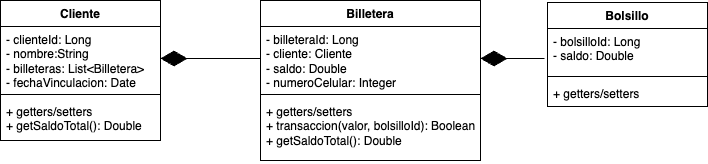

The diagram above was exported from draw.io. Its source (the exported page's mxGraphModel, read from the mxfile embedded in the PNG):
<mxGraphModel dx="1026" dy="684" grid="1" gridSize="10" guides="1" tooltips="1" connect="1" arrows="1" fold="1" page="1" pageScale="1" pageWidth="827" pageHeight="1169" math="0" shadow="0">
  <root>
    <mxCell id="0" />
    <mxCell id="1" parent="0" />
    <mxCell id="aCmA02yCsuWp36RvkCQL-1" value="Billetera" style="swimlane;fontStyle=1;align=center;verticalAlign=top;childLayout=stackLayout;horizontal=1;startSize=26;horizontalStack=0;resizeParent=1;resizeParentMax=0;resizeLast=0;collapsible=1;marginBottom=0;whiteSpace=wrap;html=1;" vertex="1" parent="1">
      <mxGeometry x="320" y="220" width="220" height="160" as="geometry" />
    </mxCell>
    <mxCell id="aCmA02yCsuWp36RvkCQL-2" value="&lt;div&gt;- billeteraId: Long&lt;/div&gt;- cliente: Cliente&lt;div&gt;- saldo: Double&lt;/div&gt;&lt;div&gt;- numeroCelular: Integer&lt;/div&gt;&lt;div&gt;- bolsillos: List&amp;lt;Bolsillo&amp;gt;&lt;/div&gt;" style="text;strokeColor=none;fillColor=none;align=left;verticalAlign=top;spacingLeft=4;spacingRight=4;overflow=hidden;rotatable=0;points=[[0,0.5],[1,0.5]];portConstraint=eastwest;whiteSpace=wrap;html=1;" vertex="1" parent="aCmA02yCsuWp36RvkCQL-1">
      <mxGeometry y="26" width="220" height="64" as="geometry" />
    </mxCell>
    <mxCell id="aCmA02yCsuWp36RvkCQL-3" value="" style="line;strokeWidth=1;fillColor=none;align=left;verticalAlign=middle;spacingTop=-1;spacingLeft=3;spacingRight=3;rotatable=0;labelPosition=right;points=[];portConstraint=eastwest;strokeColor=inherit;" vertex="1" parent="aCmA02yCsuWp36RvkCQL-1">
      <mxGeometry y="90" width="220" height="8" as="geometry" />
    </mxCell>
    <mxCell id="aCmA02yCsuWp36RvkCQL-4" value="+ getters/setters&lt;div&gt;+ transaccion(valor, bolsilloId): Boolean&lt;/div&gt;&lt;div&gt;+ getSaldoTotal(): Double&lt;/div&gt;" style="text;strokeColor=none;fillColor=none;align=left;verticalAlign=top;spacingLeft=4;spacingRight=4;overflow=hidden;rotatable=0;points=[[0,0.5],[1,0.5]];portConstraint=eastwest;whiteSpace=wrap;html=1;" vertex="1" parent="aCmA02yCsuWp36RvkCQL-1">
      <mxGeometry y="98" width="220" height="62" as="geometry" />
    </mxCell>
    <mxCell id="aCmA02yCsuWp36RvkCQL-5" value="Cliente" style="swimlane;fontStyle=1;align=center;verticalAlign=top;childLayout=stackLayout;horizontal=1;startSize=26;horizontalStack=0;resizeParent=1;resizeParentMax=0;resizeLast=0;collapsible=1;marginBottom=0;whiteSpace=wrap;html=1;" vertex="1" parent="1">
      <mxGeometry x="60" y="220" width="160" height="140" as="geometry" />
    </mxCell>
    <mxCell id="aCmA02yCsuWp36RvkCQL-6" value="&lt;div&gt;- clienteId: Long&lt;/div&gt;- nombre:String&lt;div&gt;- billeteras: List&amp;lt;Billetera&amp;gt;&lt;/div&gt;&lt;div&gt;- fechaVinculacion: Date&lt;/div&gt;" style="text;strokeColor=none;fillColor=none;align=left;verticalAlign=top;spacingLeft=4;spacingRight=4;overflow=hidden;rotatable=0;points=[[0,0.5],[1,0.5]];portConstraint=eastwest;whiteSpace=wrap;html=1;" vertex="1" parent="aCmA02yCsuWp36RvkCQL-5">
      <mxGeometry y="26" width="160" height="64" as="geometry" />
    </mxCell>
    <mxCell id="aCmA02yCsuWp36RvkCQL-7" value="" style="line;strokeWidth=1;fillColor=none;align=left;verticalAlign=middle;spacingTop=-1;spacingLeft=3;spacingRight=3;rotatable=0;labelPosition=right;points=[];portConstraint=eastwest;strokeColor=inherit;" vertex="1" parent="aCmA02yCsuWp36RvkCQL-5">
      <mxGeometry y="90" width="160" height="8" as="geometry" />
    </mxCell>
    <mxCell id="aCmA02yCsuWp36RvkCQL-8" value="+ getters/setters&lt;div&gt;+ getSaldoTotal(): Double&lt;/div&gt;" style="text;strokeColor=none;fillColor=none;align=left;verticalAlign=top;spacingLeft=4;spacingRight=4;overflow=hidden;rotatable=0;points=[[0,0.5],[1,0.5]];portConstraint=eastwest;whiteSpace=wrap;html=1;" vertex="1" parent="aCmA02yCsuWp36RvkCQL-5">
      <mxGeometry y="98" width="160" height="42" as="geometry" />
    </mxCell>
    <mxCell id="aCmA02yCsuWp36RvkCQL-9" value="Bolsillo" style="swimlane;fontStyle=1;align=center;verticalAlign=top;childLayout=stackLayout;horizontal=1;startSize=26;horizontalStack=0;resizeParent=1;resizeParentMax=0;resizeLast=0;collapsible=1;marginBottom=0;whiteSpace=wrap;html=1;" vertex="1" parent="1">
      <mxGeometry x="607" y="222" width="160" height="104" as="geometry" />
    </mxCell>
    <mxCell id="aCmA02yCsuWp36RvkCQL-10" value="&lt;div&gt;- bolsilloId: Long&lt;/div&gt;- saldo: Double" style="text;strokeColor=none;fillColor=none;align=left;verticalAlign=top;spacingLeft=4;spacingRight=4;overflow=hidden;rotatable=0;points=[[0,0.5],[1,0.5]];portConstraint=eastwest;whiteSpace=wrap;html=1;" vertex="1" parent="aCmA02yCsuWp36RvkCQL-9">
      <mxGeometry y="26" width="160" height="44" as="geometry" />
    </mxCell>
    <mxCell id="aCmA02yCsuWp36RvkCQL-11" value="" style="line;strokeWidth=1;fillColor=none;align=left;verticalAlign=middle;spacingTop=-1;spacingLeft=3;spacingRight=3;rotatable=0;labelPosition=right;points=[];portConstraint=eastwest;strokeColor=inherit;" vertex="1" parent="aCmA02yCsuWp36RvkCQL-9">
      <mxGeometry y="70" width="160" height="8" as="geometry" />
    </mxCell>
    <mxCell id="aCmA02yCsuWp36RvkCQL-12" value="+ getters/setters" style="text;strokeColor=none;fillColor=none;align=left;verticalAlign=top;spacingLeft=4;spacingRight=4;overflow=hidden;rotatable=0;points=[[0,0.5],[1,0.5]];portConstraint=eastwest;whiteSpace=wrap;html=1;" vertex="1" parent="aCmA02yCsuWp36RvkCQL-9">
      <mxGeometry y="78" width="160" height="26" as="geometry" />
    </mxCell>
    <mxCell id="aCmA02yCsuWp36RvkCQL-13" value="" style="endArrow=diamondThin;endFill=1;endSize=24;html=1;rounded=0;entryX=1;entryY=0.5;entryDx=0;entryDy=0;exitX=0;exitY=0.5;exitDx=0;exitDy=0;" edge="1" parent="1" source="aCmA02yCsuWp36RvkCQL-2" target="aCmA02yCsuWp36RvkCQL-6">
      <mxGeometry width="160" relative="1" as="geometry">
        <mxPoint x="330" y="350" as="sourcePoint" />
        <mxPoint x="490" y="350" as="targetPoint" />
      </mxGeometry>
    </mxCell>
    <mxCell id="aCmA02yCsuWp36RvkCQL-14" value="" style="endArrow=diamondThin;endFill=1;endSize=24;html=1;rounded=0;entryX=1;entryY=0.5;entryDx=0;entryDy=0;exitX=-0.019;exitY=0.682;exitDx=0;exitDy=0;exitPerimeter=0;" edge="1" parent="1" source="aCmA02yCsuWp36RvkCQL-10" target="aCmA02yCsuWp36RvkCQL-2">
      <mxGeometry width="160" relative="1" as="geometry">
        <mxPoint x="330" y="360" as="sourcePoint" />
        <mxPoint x="490" y="360" as="targetPoint" />
      </mxGeometry>
    </mxCell>
  </root>
</mxGraphModel>